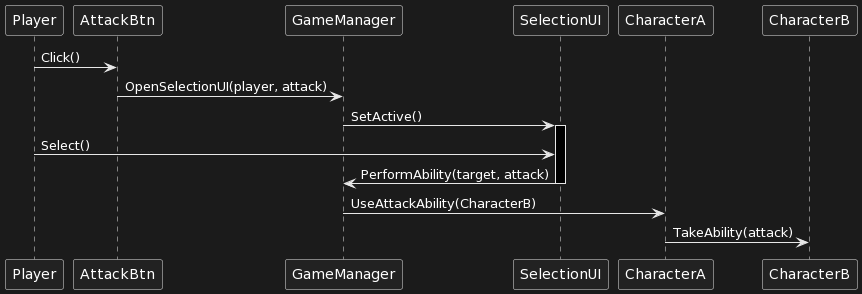

The diagram above was rendered by PlantUML. Its source (embedded in the PNG):
@startuml
Player -> AttackBtn : Click()
AttackBtn -> GameManager : OpenSelectionUI(player, attack)
GameManager -> SelectionUI : SetActive()
activate SelectionUI 
Player -> SelectionUI : Select()
SelectionUI -> GameManager : PerformAbility(target, attack)
deactivate SelectionUI 
GameManager -> CharacterA : UseAttackAbility(CharacterB)
CharacterA -> CharacterB : TakeAbility(attack)
@enduml